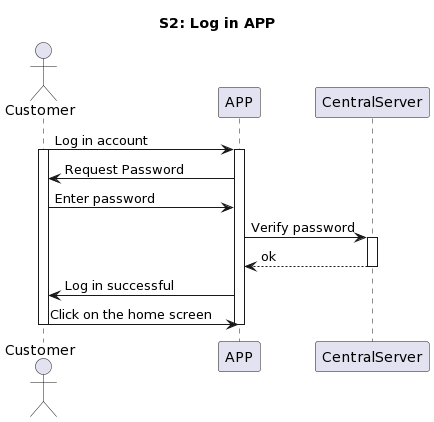

The diagram above was rendered by PlantUML. Its source (embedded in the PNG):
@startuml
title S2: Log in APP
actor Customer
participant APP
participant CentralServer

Customer -> APP: Log in account
activate APP
activate Customer
APP -> Customer: Request Password
Customer -> APP: Enter password
APP -> CentralServer: Verify password
activate CentralServer
return ok
APP -> Customer: Log in successful
Customer ->APP: Click on the home screen
deactivate APP
deactivate Customer
@enduml